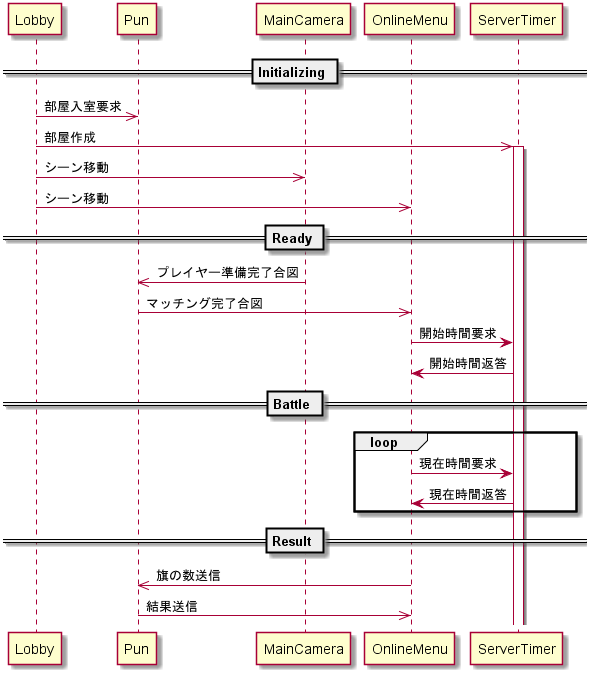

The diagram above was rendered by PlantUML. Its source (embedded in the PNG):
@startuml sequence

participant Lobby
participant Pun
participant MainCamera
participant OnlineMenu
participant ServerTimer

== Initializing ==
Lobby ->> Pun : 部屋入室要求
Lobby ->> ServerTimer : 部屋作成
activate ServerTimer
Lobby ->> MainCamera : シーン移動
Lobby ->> OnlineMenu : シーン移動
== Ready ==
MainCamera ->> Pun : プレイヤー準備完了合図
Pun ->> OnlineMenu : マッチング完了合図
OnlineMenu -> ServerTimer : 開始時間要求
ServerTimer -> OnlineMenu : 開始時間返答
== Battle ==
loop
OnlineMenu -> ServerTimer : 現在時間要求
ServerTimer -> OnlineMenu : 現在時間返答
end
== Result ==
OnlineMenu ->> Pun : 旗の数送信
Pun ->> OnlineMenu : 結果送信

@enduml